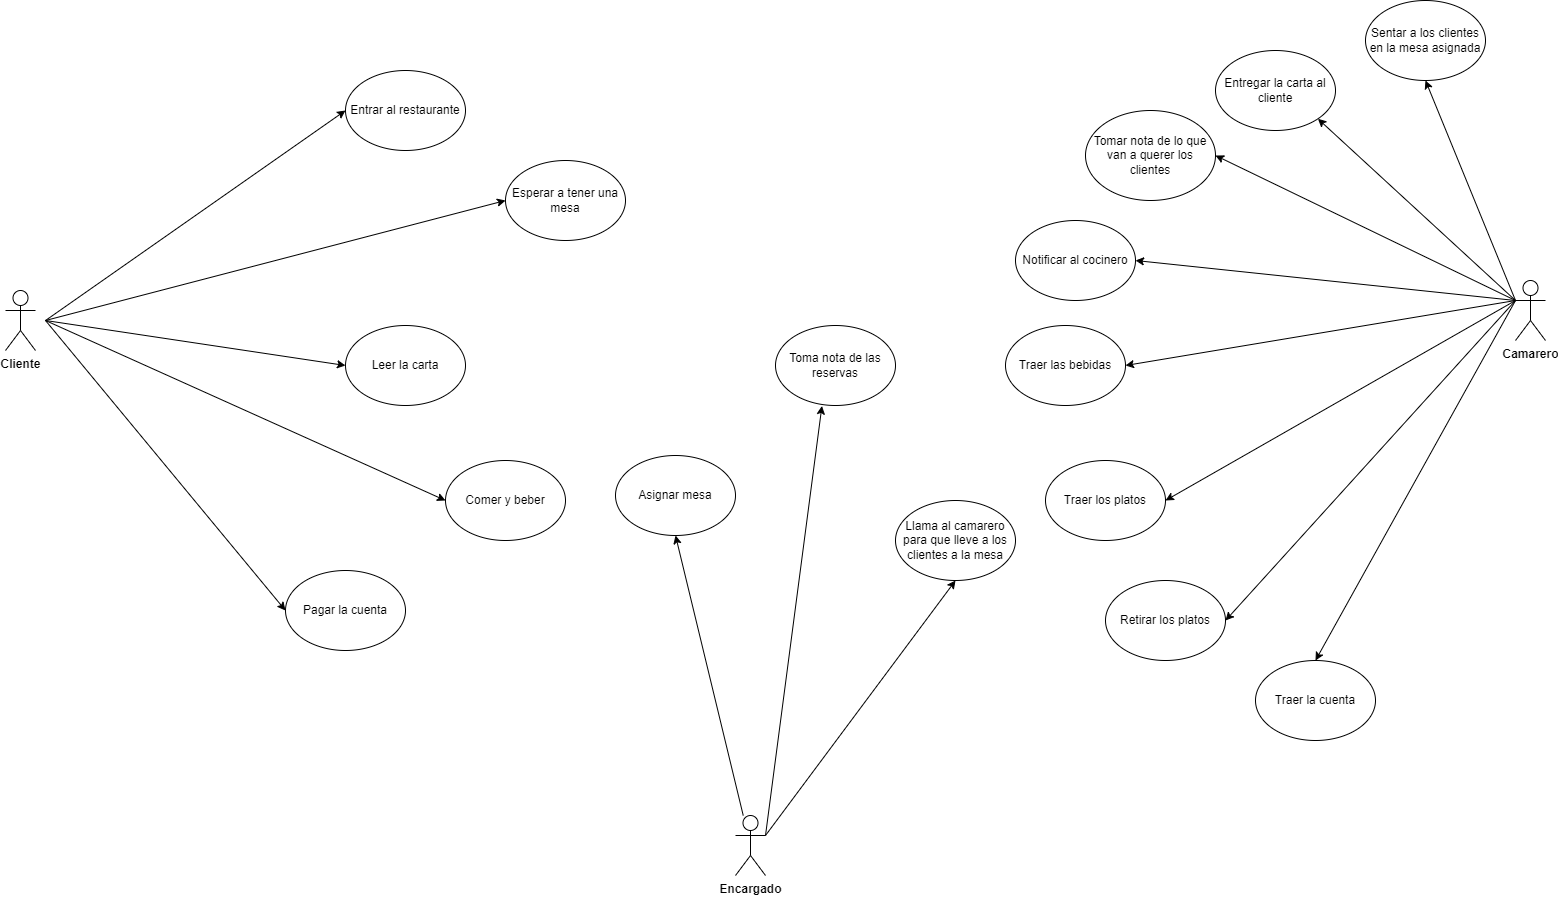

The diagram above was exported from draw.io. Its source (the exported page's mxGraphModel, read from the mxfile embedded in the PNG):
<mxGraphModel dx="1434" dy="780" grid="1" gridSize="10" guides="1" tooltips="1" connect="1" arrows="1" fold="1" page="1" pageScale="1" pageWidth="827" pageHeight="1169" math="0" shadow="0">
  <root>
    <mxCell id="0" />
    <mxCell id="1" parent="0" />
    <mxCell id="c0_G2ExOfjfWMABoWlYC-1" value="&lt;b&gt;Cliente&lt;/b&gt;" style="shape=umlActor;verticalLabelPosition=bottom;verticalAlign=top;html=1;outlineConnect=0;" parent="1" vertex="1">
      <mxGeometry x="50" y="470" width="30" height="60" as="geometry" />
    </mxCell>
    <mxCell id="c0_G2ExOfjfWMABoWlYC-4" value="&lt;b&gt;Camarero&lt;/b&gt;" style="shape=umlActor;verticalLabelPosition=bottom;verticalAlign=top;html=1;outlineConnect=0;" parent="1" vertex="1">
      <mxGeometry x="1560" y="460" width="30" height="60" as="geometry" />
    </mxCell>
    <mxCell id="c0_G2ExOfjfWMABoWlYC-13" value="" style="endArrow=classic;html=1;rounded=0;entryX=0;entryY=0.5;entryDx=0;entryDy=0;" parent="1" target="c0_G2ExOfjfWMABoWlYC-14" edge="1">
      <mxGeometry width="50" height="50" relative="1" as="geometry">
        <mxPoint x="90" y="500" as="sourcePoint" />
        <mxPoint x="278" y="351" as="targetPoint" />
      </mxGeometry>
    </mxCell>
    <mxCell id="c0_G2ExOfjfWMABoWlYC-14" value="Pagar la cuenta" style="ellipse;whiteSpace=wrap;html=1;" parent="1" vertex="1">
      <mxGeometry x="330" y="750" width="120" height="80" as="geometry" />
    </mxCell>
    <mxCell id="c0_G2ExOfjfWMABoWlYC-19" value="" style="endArrow=classic;html=1;rounded=0;entryX=0;entryY=0.5;entryDx=0;entryDy=0;" parent="1" target="c0_G2ExOfjfWMABoWlYC-20" edge="1">
      <mxGeometry width="50" height="50" relative="1" as="geometry">
        <mxPoint x="90" y="500" as="sourcePoint" />
        <mxPoint x="328" y="251" as="targetPoint" />
      </mxGeometry>
    </mxCell>
    <mxCell id="c0_G2ExOfjfWMABoWlYC-20" value="Entrar al restaurante" style="ellipse;whiteSpace=wrap;html=1;" parent="1" vertex="1">
      <mxGeometry x="390" y="250" width="120" height="80" as="geometry" />
    </mxCell>
    <mxCell id="c0_G2ExOfjfWMABoWlYC-21" value="" style="endArrow=classic;html=1;rounded=0;entryX=0;entryY=0.5;entryDx=0;entryDy=0;" parent="1" target="c0_G2ExOfjfWMABoWlYC-22" edge="1">
      <mxGeometry width="50" height="50" relative="1" as="geometry">
        <mxPoint x="90" y="500" as="sourcePoint" />
        <mxPoint x="388" y="296" as="targetPoint" />
      </mxGeometry>
    </mxCell>
    <mxCell id="c0_G2ExOfjfWMABoWlYC-22" value="Comer y beber" style="ellipse;whiteSpace=wrap;html=1;" parent="1" vertex="1">
      <mxGeometry x="490" y="640" width="120" height="80" as="geometry" />
    </mxCell>
    <mxCell id="c0_G2ExOfjfWMABoWlYC-23" value="" style="endArrow=classic;html=1;rounded=0;entryX=0;entryY=0.5;entryDx=0;entryDy=0;" parent="1" target="c0_G2ExOfjfWMABoWlYC-24" edge="1">
      <mxGeometry width="50" height="50" relative="1" as="geometry">
        <mxPoint x="90" y="500" as="sourcePoint" />
        <mxPoint x="433" y="216" as="targetPoint" />
      </mxGeometry>
    </mxCell>
    <mxCell id="c0_G2ExOfjfWMABoWlYC-24" value="Leer la carta" style="ellipse;whiteSpace=wrap;html=1;" parent="1" vertex="1">
      <mxGeometry x="390" y="505" width="120" height="80" as="geometry" />
    </mxCell>
    <mxCell id="c0_G2ExOfjfWMABoWlYC-25" value="" style="endArrow=classic;html=1;rounded=0;entryX=0;entryY=0.5;entryDx=0;entryDy=0;" parent="1" target="c0_G2ExOfjfWMABoWlYC-26" edge="1">
      <mxGeometry width="50" height="50" relative="1" as="geometry">
        <mxPoint x="90" y="500" as="sourcePoint" />
        <mxPoint x="458" y="131" as="targetPoint" />
      </mxGeometry>
    </mxCell>
    <mxCell id="c0_G2ExOfjfWMABoWlYC-26" value="Esperar a tener una mesa" style="ellipse;whiteSpace=wrap;html=1;" parent="1" vertex="1">
      <mxGeometry x="550" y="340" width="120" height="80" as="geometry" />
    </mxCell>
    <mxCell id="c0_G2ExOfjfWMABoWlYC-30" value="" style="endArrow=classic;html=1;rounded=0;entryX=1;entryY=1;entryDx=0;entryDy=0;exitX=0;exitY=0.3333333333333333;exitDx=0;exitDy=0;exitPerimeter=0;" parent="1" source="c0_G2ExOfjfWMABoWlYC-4" target="c0_G2ExOfjfWMABoWlYC-31" edge="1">
      <mxGeometry width="50" height="50" relative="1" as="geometry">
        <mxPoint x="870" y="620" as="sourcePoint" />
        <mxPoint x="1168" y="521" as="targetPoint" />
      </mxGeometry>
    </mxCell>
    <mxCell id="c0_G2ExOfjfWMABoWlYC-31" value="Entregar la carta al cliente" style="ellipse;whiteSpace=wrap;html=1;" parent="1" vertex="1">
      <mxGeometry x="1260" y="230" width="120" height="80" as="geometry" />
    </mxCell>
    <mxCell id="c0_G2ExOfjfWMABoWlYC-32" value="" style="endArrow=classic;html=1;rounded=0;entryX=1;entryY=0.5;entryDx=0;entryDy=0;exitX=0;exitY=0.3333333333333333;exitDx=0;exitDy=0;exitPerimeter=0;" parent="1" source="c0_G2ExOfjfWMABoWlYC-4" target="c0_G2ExOfjfWMABoWlYC-33" edge="1">
      <mxGeometry width="50" height="50" relative="1" as="geometry">
        <mxPoint x="870" y="620" as="sourcePoint" />
        <mxPoint x="1228" y="566" as="targetPoint" />
      </mxGeometry>
    </mxCell>
    <mxCell id="c0_G2ExOfjfWMABoWlYC-33" value="Notificar al cocinero" style="ellipse;whiteSpace=wrap;html=1;" parent="1" vertex="1">
      <mxGeometry x="1060" y="400" width="120" height="80" as="geometry" />
    </mxCell>
    <mxCell id="c0_G2ExOfjfWMABoWlYC-34" value="" style="endArrow=classic;html=1;rounded=0;entryX=1;entryY=0.5;entryDx=0;entryDy=0;exitX=0;exitY=0.3333333333333333;exitDx=0;exitDy=0;exitPerimeter=0;" parent="1" source="c0_G2ExOfjfWMABoWlYC-4" target="c0_G2ExOfjfWMABoWlYC-35" edge="1">
      <mxGeometry width="50" height="50" relative="1" as="geometry">
        <mxPoint x="870" y="620" as="sourcePoint" />
        <mxPoint x="1273" y="486" as="targetPoint" />
      </mxGeometry>
    </mxCell>
    <mxCell id="c0_G2ExOfjfWMABoWlYC-35" value="Tomar nota de lo que van a querer los clientes" style="ellipse;whiteSpace=wrap;html=1;" parent="1" vertex="1">
      <mxGeometry x="1130" y="290" width="130" height="90" as="geometry" />
    </mxCell>
    <mxCell id="c0_G2ExOfjfWMABoWlYC-36" value="" style="endArrow=classic;html=1;rounded=0;entryX=1;entryY=0.5;entryDx=0;entryDy=0;exitX=0;exitY=0.3333333333333333;exitDx=0;exitDy=0;exitPerimeter=0;" parent="1" source="c0_G2ExOfjfWMABoWlYC-4" target="c0_G2ExOfjfWMABoWlYC-37" edge="1">
      <mxGeometry width="50" height="50" relative="1" as="geometry">
        <mxPoint x="870" y="620" as="sourcePoint" />
        <mxPoint x="1199.9999999999989" y="660" as="targetPoint" />
      </mxGeometry>
    </mxCell>
    <mxCell id="c0_G2ExOfjfWMABoWlYC-37" value="Traer las bebidas" style="ellipse;whiteSpace=wrap;html=1;" parent="1" vertex="1">
      <mxGeometry x="1050" y="505" width="120" height="80" as="geometry" />
    </mxCell>
    <mxCell id="c0_G2ExOfjfWMABoWlYC-38" value="" style="endArrow=classic;html=1;rounded=0;entryX=1;entryY=0.5;entryDx=0;entryDy=0;exitX=0;exitY=0.3333333333333333;exitDx=0;exitDy=0;exitPerimeter=0;" parent="1" source="c0_G2ExOfjfWMABoWlYC-4" target="c0_G2ExOfjfWMABoWlYC-39" edge="1">
      <mxGeometry width="50" height="50" relative="1" as="geometry">
        <mxPoint x="870" y="620" as="sourcePoint" />
        <mxPoint x="1288" y="686" as="targetPoint" />
      </mxGeometry>
    </mxCell>
    <mxCell id="c0_G2ExOfjfWMABoWlYC-39" value="Retirar los platos" style="ellipse;whiteSpace=wrap;html=1;" parent="1" vertex="1">
      <mxGeometry x="1150" y="760" width="120" height="80" as="geometry" />
    </mxCell>
    <mxCell id="c0_G2ExOfjfWMABoWlYC-44" value="&lt;b&gt;Encargado&lt;/b&gt;" style="shape=umlActor;verticalLabelPosition=bottom;verticalAlign=top;html=1;outlineConnect=0;" parent="1" vertex="1">
      <mxGeometry x="780" y="995" width="30" height="60" as="geometry" />
    </mxCell>
    <mxCell id="c0_G2ExOfjfWMABoWlYC-45" value="Asignar mesa" style="ellipse;whiteSpace=wrap;html=1;" parent="1" vertex="1">
      <mxGeometry x="660" y="635" width="120" height="80" as="geometry" />
    </mxCell>
    <mxCell id="c0_G2ExOfjfWMABoWlYC-46" value="" style="endArrow=classic;html=1;rounded=0;entryX=0.5;entryY=1;entryDx=0;entryDy=0;" parent="1" source="c0_G2ExOfjfWMABoWlYC-44" target="c0_G2ExOfjfWMABoWlYC-45" edge="1">
      <mxGeometry width="50" height="50" relative="1" as="geometry">
        <mxPoint x="710" y="855" as="sourcePoint" />
        <mxPoint x="760" y="805" as="targetPoint" />
      </mxGeometry>
    </mxCell>
    <mxCell id="c0_G2ExOfjfWMABoWlYC-47" value="Llama al camarero para que lleve a los clientes a la mesa" style="ellipse;whiteSpace=wrap;html=1;" parent="1" vertex="1">
      <mxGeometry x="940" y="680" width="120" height="80" as="geometry" />
    </mxCell>
    <mxCell id="c0_G2ExOfjfWMABoWlYC-48" value="" style="endArrow=classic;html=1;rounded=0;exitX=1;exitY=0.3333333333333333;exitDx=0;exitDy=0;exitPerimeter=0;entryX=0.5;entryY=1;entryDx=0;entryDy=0;" parent="1" source="c0_G2ExOfjfWMABoWlYC-44" target="c0_G2ExOfjfWMABoWlYC-47" edge="1">
      <mxGeometry width="50" height="50" relative="1" as="geometry">
        <mxPoint x="790" y="1025" as="sourcePoint" />
        <mxPoint x="772" y="863" as="targetPoint" />
      </mxGeometry>
    </mxCell>
    <mxCell id="c0_G2ExOfjfWMABoWlYC-50" value="Toma nota de las reservas" style="ellipse;whiteSpace=wrap;html=1;" parent="1" vertex="1">
      <mxGeometry x="820" y="505" width="120" height="80" as="geometry" />
    </mxCell>
    <mxCell id="c0_G2ExOfjfWMABoWlYC-51" value="" style="endArrow=classic;html=1;rounded=0;exitX=1;exitY=0.3333333333333333;exitDx=0;exitDy=0;exitPerimeter=0;entryX=0.387;entryY=1.006;entryDx=0;entryDy=0;entryPerimeter=0;" parent="1" source="c0_G2ExOfjfWMABoWlYC-44" target="c0_G2ExOfjfWMABoWlYC-50" edge="1">
      <mxGeometry width="50" height="50" relative="1" as="geometry">
        <mxPoint x="790" y="1025" as="sourcePoint" />
        <mxPoint x="730" y="875" as="targetPoint" />
      </mxGeometry>
    </mxCell>
    <mxCell id="c0_G2ExOfjfWMABoWlYC-53" value="" style="endArrow=classic;html=1;rounded=0;entryX=0.5;entryY=1;entryDx=0;entryDy=0;" parent="1" target="c0_G2ExOfjfWMABoWlYC-54" edge="1">
      <mxGeometry width="50" height="50" relative="1" as="geometry">
        <mxPoint x="1560" y="480" as="sourcePoint" />
        <mxPoint x="1490" y="270" as="targetPoint" />
      </mxGeometry>
    </mxCell>
    <mxCell id="c0_G2ExOfjfWMABoWlYC-54" value="Sentar a los clientes en la mesa asignada" style="ellipse;whiteSpace=wrap;html=1;" parent="1" vertex="1">
      <mxGeometry x="1410" y="180" width="120" height="80" as="geometry" />
    </mxCell>
    <mxCell id="c0_G2ExOfjfWMABoWlYC-57" value="Traer la cuenta" style="ellipse;whiteSpace=wrap;html=1;" parent="1" vertex="1">
      <mxGeometry x="1300" y="840" width="120" height="80" as="geometry" />
    </mxCell>
    <mxCell id="c0_G2ExOfjfWMABoWlYC-58" value="" style="endArrow=classic;html=1;rounded=0;entryX=0.5;entryY=0;entryDx=0;entryDy=0;" parent="1" target="c0_G2ExOfjfWMABoWlYC-57" edge="1">
      <mxGeometry width="50" height="50" relative="1" as="geometry">
        <mxPoint x="1560" y="480" as="sourcePoint" />
        <mxPoint x="1450" y="780" as="targetPoint" />
      </mxGeometry>
    </mxCell>
    <mxCell id="c0_G2ExOfjfWMABoWlYC-59" value="" style="endArrow=classic;html=1;rounded=0;entryX=1;entryY=0.5;entryDx=0;entryDy=0;exitX=0;exitY=0.3333333333333333;exitDx=0;exitDy=0;exitPerimeter=0;" parent="1" source="c0_G2ExOfjfWMABoWlYC-4" target="c0_G2ExOfjfWMABoWlYC-41" edge="1">
      <mxGeometry width="50" height="50" relative="1" as="geometry">
        <mxPoint x="1560" y="480" as="sourcePoint" />
        <mxPoint x="1142" y="542" as="targetPoint" />
      </mxGeometry>
    </mxCell>
    <mxCell id="c0_G2ExOfjfWMABoWlYC-41" value="Traer los platos" style="ellipse;whiteSpace=wrap;html=1;" parent="1" vertex="1">
      <mxGeometry x="1090" y="640" width="120" height="80" as="geometry" />
    </mxCell>
  </root>
</mxGraphModel>